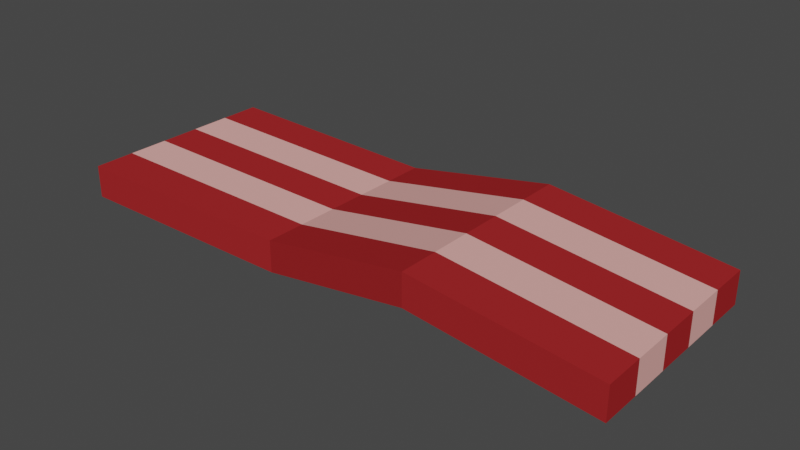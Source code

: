 # Source: bacon.blend  (saved by Blender 2.90.8; exported with 4.5.12 LTS)
import bpy
from mathutils import Matrix  # noqa: F401  (used for matrix-valued properties, if any)

bpy.ops.wm.read_factory_settings(use_empty=True)
scene = bpy.context.scene
scene.name = 'Scene'

# ---- collections
col_collection = bpy.data.collections.new('Collection'); scene.collection.children.link(col_collection)

# ---- materials (node trees are filled in below, after node groups)
mat_material_001 = bpy.data.materials.new('Material.001')
mat_material_001.use_transparent_shadow = False
mat_material_002 = bpy.data.materials.new('Material.002')
mat_material_002.use_transparent_shadow = False

# ---- material node trees
mat_material_001.use_nodes = True; mat_material_001.node_tree.nodes.clear()
_N = mat_material_001.node_tree.nodes; _L = mat_material_001.node_tree.links
n0 = _N.new('ShaderNodeBsdfPrincipled'); n0.name = 'Principled BSDF'; n0.location = (10, 300)
n0.distribution = 'GGX'
n0.subsurface_method = 'BURLEY'
n0.inputs[0].default_value = (0.8, 0.3964, 0.3665, 1.0)
n0.inputs[2].default_value = 0.0
n0.inputs[3].default_value = 1.45
n0.inputs[13].default_value = 0.0
n0.inputs[27].default_value = (0.0, 0.0, 0.0, 1.0)
n0.inputs[28].default_value = 1.0
n1 = _N.new('ShaderNodeOutputMaterial'); n1.name = 'Material Output'; n1.location = (300, 300)
_L.new(n0.outputs[0], n1.inputs[0])
n1.is_active_output = True
mat_material_002.use_nodes = True; mat_material_002.node_tree.nodes.clear()
_N = mat_material_002.node_tree.nodes; _L = mat_material_002.node_tree.links
n0 = _N.new('ShaderNodeBsdfPrincipled'); n0.name = 'Principled BSDF'; n0.location = (10, 300)
n0.distribution = 'GGX'
n0.subsurface_method = 'BURLEY'
n0.inputs[0].default_value = (0.3424, 0.02124, 0.02319, 1.0)
n0.inputs[3].default_value = 1.45
n0.inputs[13].default_value = 0.0
n0.inputs[27].default_value = (0.0, 0.0, 0.0, 1.0)
n0.inputs[28].default_value = 1.0
n1 = _N.new('ShaderNodeOutputMaterial'); n1.name = 'Material Output'; n1.location = (300, 300)
_L.new(n0.outputs[0], n1.inputs[0])
n1.is_active_output = True

# ---- world
world_world = bpy.data.worlds.new('World'); scene.world = world_world
world_world.use_nodes = True; world_world.node_tree.nodes.clear()
_N = world_world.node_tree.nodes; _L = world_world.node_tree.links
n0 = _N.new('ShaderNodeOutputWorld'); n0.name = 'World Output'; n0.location = (300, 300)
n1 = _N.new('ShaderNodeBackground'); n1.name = 'Background'; n1.location = (10, 300)
n1.inputs[0].default_value = (0.05088, 0.05088, 0.05088, 1.0)
_L.new(n1.outputs[0], n0.inputs[0])
n0.is_active_output = True
world_world.color = (0.05088, 0.05088, 0.05088)
world_world.use_sun_shadow = False
world_world.sun_shadow_jitter_overblur = 0.0

# ---- meshes
me_cube_001 = bpy.data.meshes.new('Cube.001')
me_cube_001.from_pydata([], [], [])
_uv = me_cube_001.uv_layers.new(name='UVMap')
_uv.uv.foreach_set('vector', [])
me_cube_001.use_remesh_fix_poles = True
me_cube_001.use_remesh_preserve_attributes = False
me_cube_001.use_mirror_vertex_groups = False
me_cube_001.update()
me_cube_002 = bpy.data.meshes.new('Cube.002')
me_cube_002.from_pydata([(-1.0, -1.0, -1.0), (-1.0, -1.0, 1.0), (-1.0, 1.0, -1.0), (-1.0, 1.0, 1.0), (1.0, -0.7176, 0.4555), (1.0, -0.7176, 2.455), (1.0, 1.282, 0.4555), (1.0, 1.282, 2.455), (-1.0, 0.6, -1.0), (-1.0, 0.2, -1.0), (-1.0, -0.2, -1.0), (-1.0, -0.6, -1.0), (-1.0, -0.6, 1.0), (-1.0, -0.2, 1.0), (-1.0, 0.2, 1.0), (-1.0, 0.6, 1.0), (1.0, -0.3177, 0.4555), (1.0, 0.08235, 0.4555), (1.0, 0.4824, 0.4555), (1.0, 0.8824, 0.4555), (1.0, 0.8824, 2.455), (1.0, 0.4824, 2.455), (1.0, 0.08235, 2.455), (1.0, -0.3177, 2.455), (2.722, 1.0, -0.3163), (2.722, 1.0, -2.316), (2.722, 0.6, -2.316), (2.722, -0.6, -0.3163), (2.722, -1.0, -0.3163), (2.722, -1.0, -2.316), (2.722, -0.6, -2.316), (2.722, -0.2, -2.316), (2.722, 0.2, -2.316), (2.722, 0.6, -0.3163), (2.722, 0.2, -0.3163), (2.722, -0.2, -0.3163), (4.508, 1.0, 1.0), (4.508, 1.0, -1.0), (4.508, 0.6, -1.0), (4.508, -0.6, 1.0), (4.508, -1.0, 1.0), (4.508, -1.0, -1.0), (4.508, -0.6, -1.0), (4.508, -0.2, -1.0), (4.508, 0.2, -1.0), (4.508, 0.6, 1.0), (4.508, 0.2, 1.0), (4.508, -0.2, 1.0)], [], [(8, 15, 3, 2), (2, 3, 7, 6), (5, 4, 29, 28), (4, 5, 1, 0), (11, 16, 4, 0), (23, 12, 1, 5), (7, 3, 15, 20), (20, 15, 14, 21), (21, 14, 13, 22), (22, 13, 12, 23), (2, 6, 19, 8), (8, 19, 18, 9), (9, 18, 17, 10), (10, 17, 16, 11), (21, 22, 35, 34), (17, 18, 32, 31), (23, 5, 28, 27), (20, 21, 34, 33), (0, 1, 12, 11), (11, 12, 13, 10), (10, 13, 14, 9), (9, 14, 15, 8), (31, 32, 44, 43), (33, 34, 46, 45), (27, 28, 40, 39), (30, 31, 43, 42), (24, 33, 45, 36), (6, 7, 24, 25), (18, 19, 26, 32), (4, 16, 30, 29), (22, 23, 27, 35), (19, 6, 25, 26), (7, 20, 33, 24), (16, 17, 31, 30), (42, 39, 40, 41), (37, 36, 45, 38), (38, 45, 46, 44), (44, 46, 47, 43), (43, 47, 39, 42), (28, 29, 41, 40), (34, 35, 47, 46), (25, 24, 36, 37), (32, 26, 38, 44), (29, 30, 42, 41), (35, 27, 39, 47), (26, 25, 37, 38)])
me_cube_002.polygons.foreach_set('material_index', [1, 1, 1, 1, 1, 1, 1, 0, 1, 0, 1, 0, 1, 0, 1, 1, 1, 0, 1, 0, 1, 0, 1, 0, 1, 0, 1, 1, 0, 1, 0, 1, 1, 0, 1, 1, 0, 1, 0, 1, 1, 1, 0, 1, 0, 1])
_uv = me_cube_002.uv_layers.new(name='UVMap')
_uv.uv.foreach_set('vector', [0.375, 0.2, 0.625, 0.2, 0.625, 0.25, 0.375, 0.25, 0.375, 0.25, 0.625, 0.25, 0.625, 0.5, 0.375, 0.5, 0.625, 0.75, 0.375, 0.75, 0.375, 0.75, 0.625, 0.75, 0.375, 0.75, 0.625, 0.75, 0.625, 1.0, 0.375, 1.0, 0.125, 0.7, 0.375, 0.7, 0.375, 0.75, 0.125, 0.75, 0.625, 0.7, 0.875, 0.7, 0.875, 0.75, 0.625, 0.75, 0.625, 0.5, 0.875, 0.5, 0.875, 0.55, 0.625, 0.55, 0.625, 0.55, 0.875, 0.55, 0.875, 0.6, 0.625, 0.6, 0.625, 0.6, 0.875, 0.6, 0.875, 0.65, 0.625, 0.65, 0.625, 0.65, 0.875, 0.65, 0.875, 0.7, 0.625, 0.7, 0.125, 0.5, 0.375, 0.5, 0.375, 0.55, 0.125, 0.55, 0.125, 0.55, 0.375, 0.55, 0.375, 0.6, 0.125, 0.6, 0.125, 0.6, 0.375, 0.6, 0.375, 0.65, 0.125, 0.65, 0.125, 0.65, 0.375, 0.65, 0.375, 0.7, 0.125, 0.7, 0.625, 0.6, 0.625, 0.65, 0.625, 0.65, 0.625, 0.6, 0.375, 0.65, 0.375, 0.6, 0.375, 0.6, 0.375, 0.65, 0.625, 0.7, 0.625, 0.75, 0.625, 0.75, 0.625, 0.7, 0.625, 0.55, 0.625, 0.6, 0.625, 0.6, 0.625, 0.55, 0.375, 0.0, 0.625, 0.0, 0.625, 0.05, 0.375, 0.05, 0.375, 0.05, 0.625, 0.05, 0.625, 0.1, 0.375, 0.1, 0.375, 0.1, 0.625, 0.1, 0.625, 0.15, 0.375, 0.15, 0.375, 0.15, 0.625, 0.15, 0.625, 0.2, 0.375, 0.2, 0.375, 0.65, 0.375, 0.6, 0.375, 0.6, 0.375, 0.65, 0.625, 0.55, 0.625, 0.6, 0.625, 0.6, 0.625, 0.55, 0.625, 0.7, 0.625, 0.75, 0.625, 0.75, 0.625, 0.7, 0.375, 0.7, 0.375, 0.65, 0.375, 0.65, 0.375, 0.7, 0.625, 0.5, 0.625, 0.55, 0.625, 0.55, 0.625, 0.5, 0.375, 0.5, 0.625, 0.5, 0.625, 0.5, 0.375, 0.5, 0.375, 0.6, 0.375, 0.55, 0.375, 0.55, 0.375, 0.6, 0.375, 0.75, 0.375, 0.7, 0.375, 0.7, 0.375, 0.75, 0.625, 0.65, 0.625, 0.7, 0.625, 0.7, 0.625, 0.65, 0.375, 0.55, 0.375, 0.5, 0.375, 0.5, 0.375, 0.55, 0.625, 0.5, 0.625, 0.55, 0.625, 0.55, 0.625, 0.5, 0.375, 0.7, 0.375, 0.65, 0.375, 0.65, 0.375, 0.7, 0.375, 0.7, 0.625, 0.7, 0.625, 0.75, 0.375, 0.75, 0.375, 0.5, 0.625, 0.5, 0.625, 0.55, 0.375, 0.55, 0.375, 0.55, 0.625, 0.55, 0.625, 0.6, 0.375, 0.6, 0.375, 0.6, 0.625, 0.6, 0.625, 0.65, 0.375, 0.65, 0.375, 0.65, 0.625, 0.65, 0.625, 0.7, 0.375, 0.7, 0.625, 0.75, 0.375, 0.75, 0.375, 0.75, 0.625, 0.75, 0.625, 0.6, 0.625, 0.65, 0.625, 0.65, 0.625, 0.6, 0.375, 0.5, 0.625, 0.5, 0.625, 0.5, 0.375, 0.5, 0.375, 0.6, 0.375, 0.55, 0.375, 0.55, 0.375, 0.6, 0.375, 0.75, 0.375, 0.7, 0.375, 0.7, 0.375, 0.75, 0.625, 0.65, 0.625, 0.7, 0.625, 0.7, 0.625, 0.65, 0.375, 0.55, 0.375, 0.5, 0.375, 0.5, 0.375, 0.55])
me_cube_002.materials.append(mat_material_001)
me_cube_002.materials.append(mat_material_002)
me_cube_002.use_remesh_fix_poles = True
me_cube_002.use_remesh_preserve_attributes = False
me_cube_002.use_mirror_vertex_groups = False
me_cube_002.update()

# ---- objects
ob_cube = bpy.data.objects.new('Cube', me_cube_001)
ob_cube_001 = bpy.data.objects.new('Cube.001', me_cube_002)

# ---- transforms, parenting, visibility, modifiers, constraints
ob_cube.location = (0.0, 0.0, 0.0)
ob_cube.scale = (1.0, 1.0, 0.1309)
ob_cube.lineart.crease_threshold = 0.0
ob_cube_001.location = (0.0, 0.0, 0.0)
ob_cube_001.scale = (1.0, 1.0, -0.1581)
ob_cube_001.lineart.crease_threshold = 0.0

# ---- collection membership
col_collection.objects.link(ob_cube)
col_collection.objects.link(ob_cube_001)

# ---- scene / render settings (as saved in the file)
scene.frame_start = 1; scene.frame_end = 250; scene.frame_set(1)
scene.render.engine = 'BLENDER_EEVEE_NEXT'
scene.cycles.use_denoising = False
scene.cycles.samples = 128
scene.cycles.sampling_pattern = 'TABULATED_SOBOL'
scene.cycles.use_adaptive_sampling = False
scene.cycles.use_light_tree = False
scene.view_settings.view_transform = 'Filmic'
bpy.context.view_layer.update()

# ---- added for rendering (the .blend has no active camera and no usable light): camera, sun
cam_auto = bpy.data.cameras.new('AutoCamera')
cam_auto.lens = 50.0
cam_auto.sensor_width = 36.0
cam_auto.clip_end = 1000.0
ob_auto_camera = bpy.data.objects.new('AutoCamera', cam_auto)
scene.collection.objects.link(ob_auto_camera)
ob_auto_camera.location = (7.31371, -6.53074, 4.43695)
ob_auto_camera.rotation_euler = (1.09748, -7.21219e-08, 0.694738)
scene.camera = ob_auto_camera
light_auto_sun = bpy.data.lights.new('AutoSun', 'SUN')
light_auto_sun.energy = 3.0
light_auto_sun.angle = 0.0523599
ob_auto_sun = bpy.data.objects.new('AutoSun', light_auto_sun)
scene.collection.objects.link(ob_auto_sun)
ob_auto_sun.rotation_euler = (0.872665, 0.174533, 0.523599)
bpy.context.view_layer.update()
